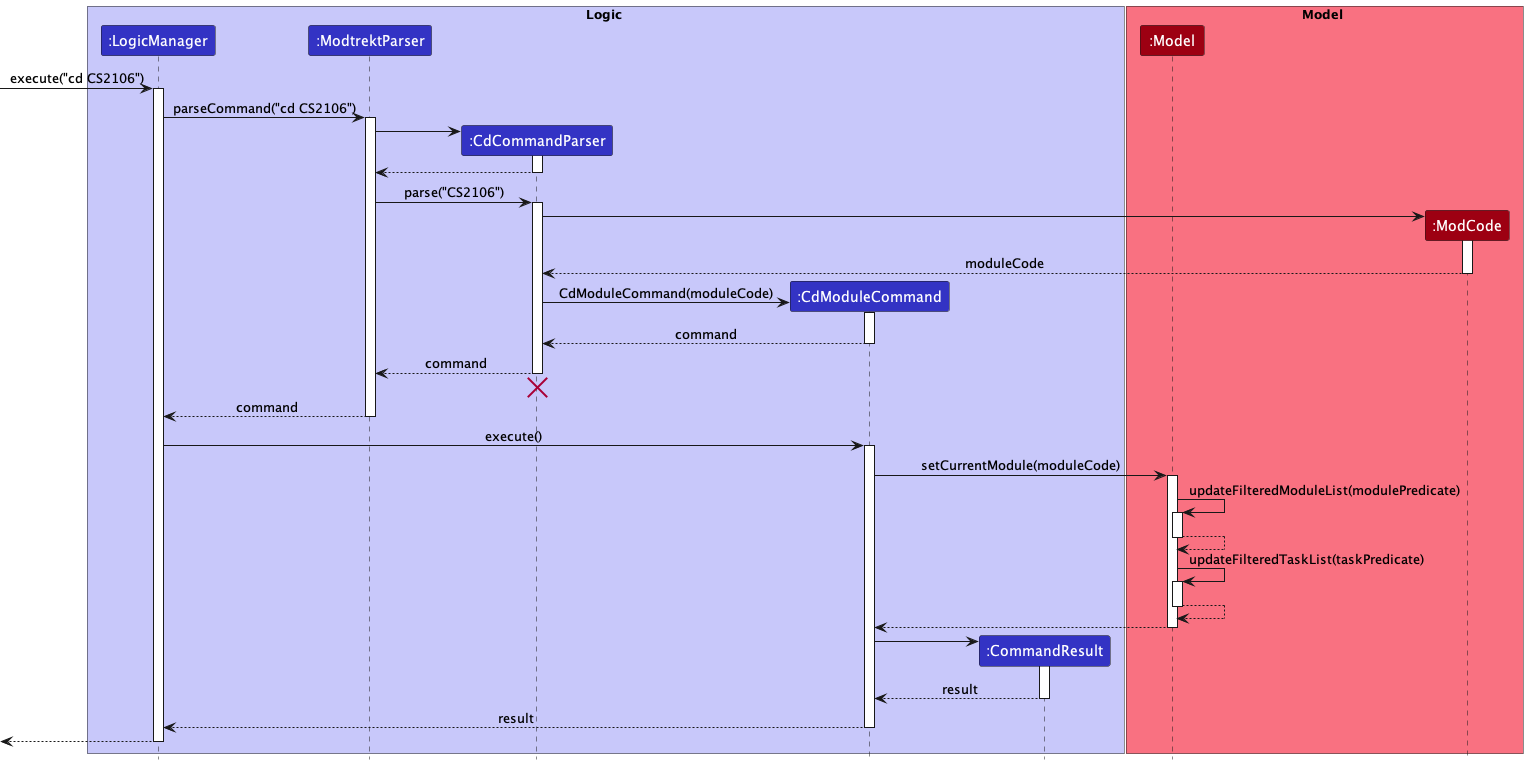

The diagram above was rendered by PlantUML. Its source (embedded in the PNG):
@startuml
!include ./style.puml
<style>
</style>
box Logic LOGIC_COLOR_T1
participant ":LogicManager" as LogicManager LOGIC_COLOR
participant ":ModtrektParser" as ModtrektParser LOGIC_COLOR
participant ":CdCommandParser" as CdCommandParser LOGIC_COLOR
participant ":CdModuleCommand" as CdModuleCommand LOGIC_COLOR
participant ":CommandResult" as CommandResult LOGIC_COLOR
end box

box Model MODEL_COLOR_T1
participant ":Model" as Model MODEL_COLOR 
participant ":ModCode" as ModCode MODEL_COLOR
end box

[-> LogicManager : execute("cd CS2106")
activate LogicManager

LogicManager -> ModtrektParser : parseCommand("cd CS2106")
activate ModtrektParser

create CdCommandParser
ModtrektParser -> CdCommandParser
activate CdCommandParser

CdCommandParser --> ModtrektParser
deactivate CdCommandParser

ModtrektParser -> CdCommandParser : parse("CS2106")
activate CdCommandParser

create ModCode
CdCommandParser -> ModCode
activate ModCode

ModCode --> CdCommandParser : moduleCode
deactivate ModCode 

create CdModuleCommand
CdCommandParser -> CdModuleCommand : CdModuleCommand(moduleCode)
activate CdModuleCommand

CdModuleCommand --> CdCommandParser : command
deactivate CdModuleCommand

CdCommandParser --> ModtrektParser : command
deactivate CdCommandParser
'Hidden arrow to position the destroy marker below the end of the activation bar.
CdCommandParser -[hidden]-> ModtrektParser
destroy CdCommandParser

ModtrektParser --> LogicManager : command
deactivate ModtrektParser

LogicManager -> CdModuleCommand : execute()
activate CdModuleCommand

CdModuleCommand -> Model : setCurrentModule(moduleCode)
activate Model

Model -> Model : updateFilteredModuleList(modulePredicate)
activate Model
Model --> Model
deactivate Model

Model -> Model : updateFilteredTaskList(taskPredicate)
activate Model
Model --> Model
deactivate Model


Model --> CdModuleCommand
deactivate Model

create CommandResult
CdModuleCommand -> CommandResult
activate CommandResult

CommandResult --> CdModuleCommand : result
deactivate CommandResult

CdModuleCommand --> LogicManager : result
deactivate CdModuleCommand

[<--LogicManager
deactivate LogicManager
@enduml